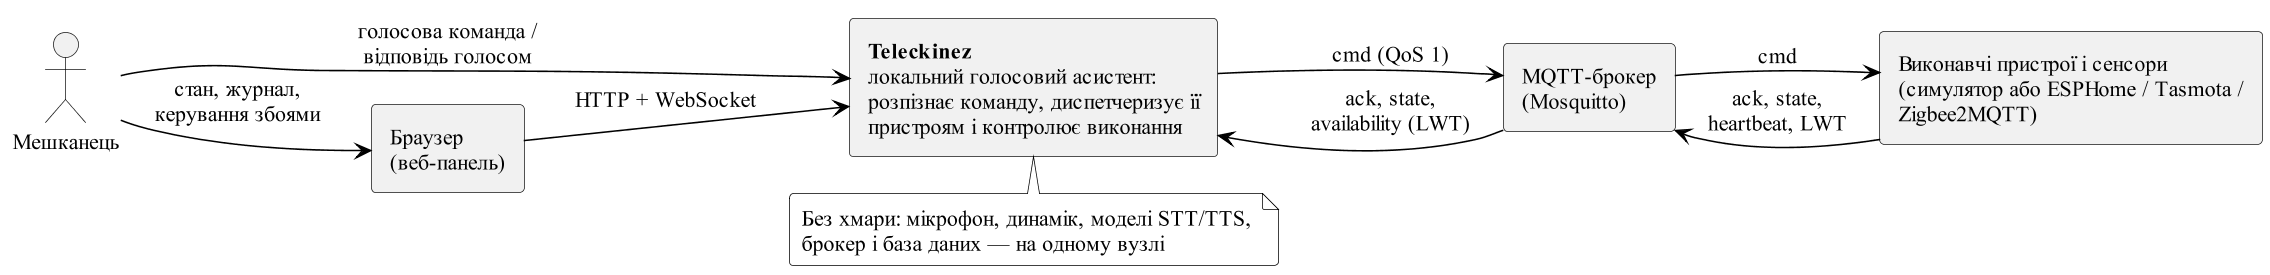

The diagram above was rendered by PlantUML. Its source (embedded in the PNG):
@startuml 01_context
' Рисунок: контекстна діаграма системи (C4, рівень 1)
!include _style.iuml
!pragma layout smetana
left to right direction

actor "Мешканець" as user
rectangle "**Teleckinez**\nлокальний голосовий асистент:\nрозпізнає команду, диспетчеризує її\nпристроям і контролює виконання" as tkz
rectangle "MQTT-брокер\n(Mosquitto)" as broker
rectangle "Виконавчі пристрої і сенсори\n(симулятор або ESPHome / Tasmota /\nZigbee2MQTT)" as devices
rectangle "Браузер\n(веб-панель)" as browser

user --> tkz : голосова команда /\nвідповідь голосом
user --> browser : стан, журнал,\nкерування збоями
browser --> tkz : HTTP + WebSocket
tkz --> broker : cmd (QoS 1)
broker --> tkz : ack, state,\navailability (LWT)
broker --> devices : cmd
devices --> broker : ack, state,\nheartbeat, LWT

note bottom of tkz
  Без хмари: мікрофон, динамік, моделі STT/TTS,
  брокер і база даних — на одному вузлі
end note
@enduml